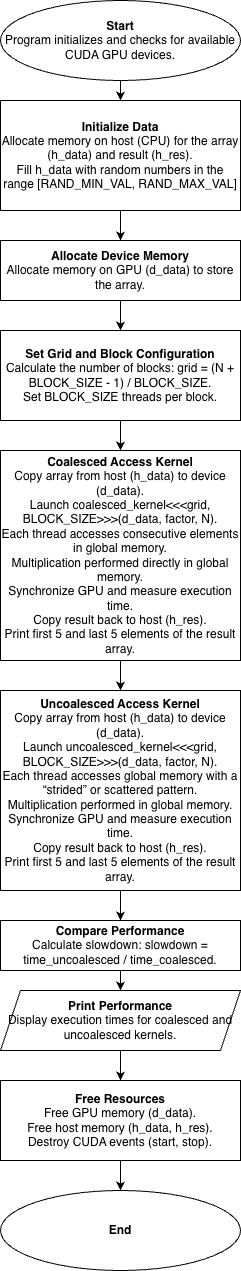

The diagram above was exported from draw.io. Its source (the exported page's mxGraphModel, read from the mxfile embedded in the PNG):
<mxGraphModel dx="920" dy="496" grid="1" gridSize="10" guides="1" tooltips="1" connect="1" arrows="1" fold="1" page="1" pageScale="1" pageWidth="827" pageHeight="1169" math="0" shadow="0">
  <root>
    <mxCell id="0" />
    <mxCell id="1" parent="0" />
    <mxCell id="l_chvUHGUfDNXROA6ymp-1" edge="1" parent="1" source="l_chvUHGUfDNXROA6ymp-2" style="edgeStyle=orthogonalEdgeStyle;rounded=0;orthogonalLoop=1;jettySize=auto;html=1;" target="l_chvUHGUfDNXROA6ymp-4" value="">
      <mxGeometry relative="1" as="geometry" />
    </mxCell>
    <mxCell id="l_chvUHGUfDNXROA6ymp-2" parent="1" style="ellipse;whiteSpace=wrap;html=1;" value="&lt;div&gt;&lt;b&gt;Start&lt;/b&gt;&lt;/div&gt;Program initializes and checks for available CUDA GPU devices." vertex="1">
      <mxGeometry height="80" width="240" x="240" y="20" as="geometry" />
    </mxCell>
    <mxCell id="l_chvUHGUfDNXROA6ymp-3" edge="1" parent="1" source="l_chvUHGUfDNXROA6ymp-4" style="edgeStyle=orthogonalEdgeStyle;rounded=0;orthogonalLoop=1;jettySize=auto;html=1;" target="l_chvUHGUfDNXROA6ymp-6" value="">
      <mxGeometry relative="1" as="geometry" />
    </mxCell>
    <mxCell id="l_chvUHGUfDNXROA6ymp-4" parent="1" style="rounded=0;whiteSpace=wrap;html=1;" value="&lt;div&gt;&lt;b&gt;Initialize Data&lt;/b&gt;&lt;/div&gt;&lt;div&gt;Allocate memory on host (CPU) for the array (h_data) and result (h_res).&lt;/div&gt;&lt;div&gt;Fill h_data with random numbers in the range [RAND_MIN_VAL, RAND_MAX_VAL]&lt;/div&gt;" vertex="1">
      <mxGeometry height="110" width="240" x="240" y="120" as="geometry" />
    </mxCell>
    <mxCell id="l_chvUHGUfDNXROA6ymp-5" edge="1" parent="1" source="l_chvUHGUfDNXROA6ymp-6" style="edgeStyle=orthogonalEdgeStyle;rounded=0;orthogonalLoop=1;jettySize=auto;html=1;" target="l_chvUHGUfDNXROA6ymp-8" value="">
      <mxGeometry relative="1" as="geometry" />
    </mxCell>
    <mxCell id="l_chvUHGUfDNXROA6ymp-6" parent="1" style="rounded=0;whiteSpace=wrap;html=1;" value="&lt;div&gt;&lt;b&gt;Allocate Device Memory&lt;/b&gt;&lt;/div&gt;&lt;div&gt;Allocate memory on GPU (d_data) to store the array.&lt;/div&gt;" vertex="1">
      <mxGeometry height="60" width="240" x="240" y="260" as="geometry" />
    </mxCell>
    <mxCell id="l_chvUHGUfDNXROA6ymp-7" edge="1" parent="1" source="l_chvUHGUfDNXROA6ymp-8" style="edgeStyle=orthogonalEdgeStyle;rounded=0;orthogonalLoop=1;jettySize=auto;html=1;" target="l_chvUHGUfDNXROA6ymp-10" value="">
      <mxGeometry relative="1" as="geometry" />
    </mxCell>
    <mxCell id="l_chvUHGUfDNXROA6ymp-8" parent="1" style="rounded=0;whiteSpace=wrap;html=1;" value="&lt;div&gt;&lt;b&gt;Set Grid and Block Configuration&lt;/b&gt;&lt;/div&gt;&lt;div&gt;Calculate the number of blocks: grid = (N + BLOCK_SIZE - 1) / BLOCK_SIZE.&lt;/div&gt;&lt;div&gt;Set BLOCK_SIZE threads per block.&lt;/div&gt;" vertex="1">
      <mxGeometry height="90" width="240" x="240" y="350" as="geometry" />
    </mxCell>
    <mxCell id="l_chvUHGUfDNXROA6ymp-9" edge="1" parent="1" source="l_chvUHGUfDNXROA6ymp-10" style="edgeStyle=orthogonalEdgeStyle;rounded=0;orthogonalLoop=1;jettySize=auto;html=1;" target="l_chvUHGUfDNXROA6ymp-12" value="">
      <mxGeometry relative="1" as="geometry" />
    </mxCell>
    <mxCell id="l_chvUHGUfDNXROA6ymp-10" parent="1" style="rounded=0;whiteSpace=wrap;html=1;" value="&lt;div&gt;&lt;b&gt;Coalesced Access Kernel&lt;/b&gt;&lt;/div&gt;&lt;div&gt;Copy array from host (h_data) to device (d_data).&lt;/div&gt;&lt;div&gt;Launch coalesced_kernel&amp;lt;&amp;lt;&amp;lt;grid, BLOCK_SIZE&amp;gt;&amp;gt;&amp;gt;(d_data, factor, N).&lt;/div&gt;&lt;div&gt;Each thread accesses consecutive elements in global memory.&lt;/div&gt;&lt;div&gt;Multiplication performed directly in global memory.&lt;/div&gt;&lt;div&gt;Synchronize GPU and measure execution time.&lt;/div&gt;&lt;div&gt;Copy result back to host (h_res).&lt;/div&gt;&lt;div&gt;Print first 5 and last 5 elements of the result array.&lt;/div&gt;" vertex="1">
      <mxGeometry height="210" width="240" x="240" y="470" as="geometry" />
    </mxCell>
    <mxCell id="l_chvUHGUfDNXROA6ymp-11" edge="1" parent="1" source="l_chvUHGUfDNXROA6ymp-12" style="edgeStyle=orthogonalEdgeStyle;rounded=0;orthogonalLoop=1;jettySize=auto;html=1;" target="l_chvUHGUfDNXROA6ymp-14" value="">
      <mxGeometry relative="1" as="geometry" />
    </mxCell>
    <mxCell id="l_chvUHGUfDNXROA6ymp-12" parent="1" style="rounded=0;whiteSpace=wrap;html=1;" value="&lt;div&gt;&lt;b&gt;Uncoalesced Access Kernel&lt;/b&gt;&lt;/div&gt;&lt;div&gt;Copy array from host (h_data) to device (d_data).&lt;/div&gt;&lt;div&gt;Launch uncoalesced_kernel&amp;lt;&amp;lt;&amp;lt;grid, BLOCK_SIZE&amp;gt;&amp;gt;&amp;gt;(d_data, factor, N).&lt;/div&gt;&lt;div&gt;Each thread accesses global memory with a “strided” or scattered pattern.&lt;/div&gt;&lt;div&gt;Multiplication performed in global memory.&lt;/div&gt;&lt;div&gt;Synchronize GPU and measure execution time.&lt;/div&gt;&lt;div&gt;Copy result back to host (h_res).&lt;/div&gt;&lt;div&gt;Print first 5 and last 5 elements of the result array.&lt;/div&gt;" vertex="1">
      <mxGeometry height="200" width="240" x="240" y="710" as="geometry" />
    </mxCell>
    <mxCell id="l_chvUHGUfDNXROA6ymp-13" edge="1" parent="1" source="l_chvUHGUfDNXROA6ymp-14" style="edgeStyle=orthogonalEdgeStyle;rounded=0;orthogonalLoop=1;jettySize=auto;html=1;" target="l_chvUHGUfDNXROA6ymp-16" value="">
      <mxGeometry relative="1" as="geometry" />
    </mxCell>
    <mxCell id="l_chvUHGUfDNXROA6ymp-14" parent="1" style="rounded=0;whiteSpace=wrap;html=1;" value="&lt;div&gt;&lt;b&gt;Compare Performance&lt;/b&gt;&lt;/div&gt;&lt;div&gt;Calculate slowdown: slowdown = time_uncoalesced / time_coalesced.&lt;/div&gt;" vertex="1">
      <mxGeometry height="50" width="240" x="240" y="940" as="geometry" />
    </mxCell>
    <mxCell id="l_chvUHGUfDNXROA6ymp-15" edge="1" parent="1" source="l_chvUHGUfDNXROA6ymp-16" style="edgeStyle=orthogonalEdgeStyle;rounded=0;orthogonalLoop=1;jettySize=auto;html=1;" target="l_chvUHGUfDNXROA6ymp-18" value="">
      <mxGeometry relative="1" as="geometry" />
    </mxCell>
    <mxCell id="l_chvUHGUfDNXROA6ymp-16" parent="1" style="shape=parallelogram;perimeter=parallelogramPerimeter;whiteSpace=wrap;html=1;fixedSize=1;" value="&lt;div&gt;&lt;b&gt;Print Performance&lt;/b&gt;&lt;/div&gt;&lt;div&gt;Display execution times for coalesced and uncoalesced kernels.&lt;/div&gt;" vertex="1">
      <mxGeometry height="60" width="240" x="240" y="1010" as="geometry" />
    </mxCell>
    <mxCell id="l_chvUHGUfDNXROA6ymp-17" edge="1" parent="1" source="l_chvUHGUfDNXROA6ymp-18" style="edgeStyle=orthogonalEdgeStyle;rounded=0;orthogonalLoop=1;jettySize=auto;html=1;" target="l_chvUHGUfDNXROA6ymp-19" value="">
      <mxGeometry relative="1" as="geometry" />
    </mxCell>
    <mxCell id="l_chvUHGUfDNXROA6ymp-18" parent="1" style="rounded=0;whiteSpace=wrap;html=1;" value="&lt;div&gt;&lt;b&gt;Free Resources&lt;/b&gt;&lt;/div&gt;&lt;div&gt;Free GPU memory (d_data).&lt;/div&gt;&lt;div&gt;Free host memory (h_data, h_res).&lt;/div&gt;&lt;div&gt;Destroy CUDA events (start, stop).&lt;/div&gt;" vertex="1">
      <mxGeometry height="80" width="240" x="240" y="1100" as="geometry" />
    </mxCell>
    <mxCell id="l_chvUHGUfDNXROA6ymp-19" parent="1" style="ellipse;whiteSpace=wrap;html=1;" value="&lt;b&gt;End&lt;/b&gt;" vertex="1">
      <mxGeometry height="80" width="240" x="240" y="1210" as="geometry" />
    </mxCell>
  </root>
</mxGraphModel>